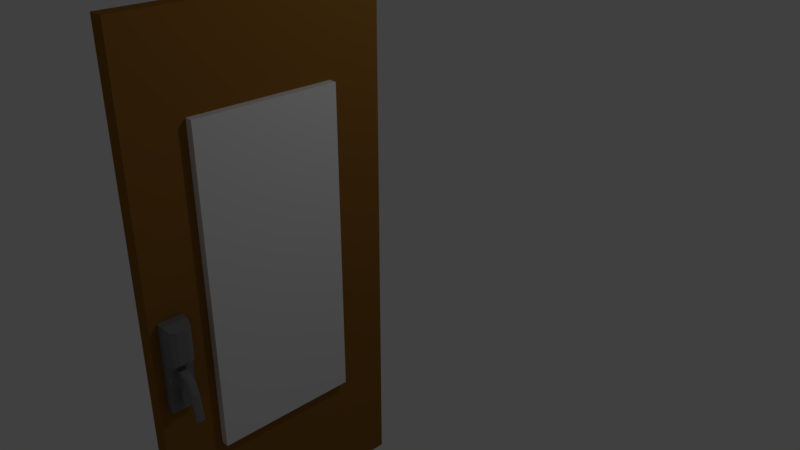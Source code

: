 # Source: Door.blend  (saved by Blender 2.79.0; exported with 4.5.12 LTS)
import bpy
from mathutils import Matrix  # noqa: F401  (used for matrix-valued properties, if any)

bpy.ops.wm.read_factory_settings(use_empty=True)
scene = bpy.context.scene
scene.name = 'Scene'

# ---- collections
col_collection_1 = bpy.data.collections.new('Collection 1'); scene.collection.children.link(col_collection_1)

# ---- materials (node trees are filled in below, after node groups)
mat_door = bpy.data.materials.new('Door')
mat_door.alpha_threshold = 0.0
mat_door.use_transparent_shadow = False
mat_door.diffuse_color = (0.281, 0.126, 0.02413, 1.0)
mat_door.roughness = 0.5
mat_mirror = bpy.data.materials.new('Mirror')
mat_mirror.alpha_threshold = 0.0
mat_mirror.use_transparent_shadow = False
mat_mirror.roughness = 0.5
mat_handle = bpy.data.materials.new('Handle')
mat_handle.alpha_threshold = 0.0
mat_handle.use_transparent_shadow = False
mat_handle.diffuse_color = (0.2079, 0.2079, 0.2079, 1.0)
mat_handle.roughness = 0.5

# ---- material node trees

# ---- world
world_world = bpy.data.worlds.new('World'); scene.world = world_world
world_world.color = (0.05088, 0.05088, 0.05088)
world_world.use_sun_shadow = False
world_world.sun_shadow_jitter_overblur = 0.0
world_world.cycles.sampling_method = 'MANUAL'

# ---- cameras
cam_camera = bpy.data.cameras.new('Camera')
cam_camera.clip_end = 100.0
cam_camera.lens = 35.0
cam_camera.sensor_width = 32.0
cam_camera.sensor_height = 18.0
cam_camera.ortho_scale = 7.314
cam_camera.dof.focus_distance = 0.0
cam_camera.dof.aperture_fstop = 128.0

# ---- lights
light_lamp = bpy.data.lights.new('Lamp', 'POINT')
light_lamp.transmission_factor = 0.0
light_lamp.cutoff_distance = 30.0
light_lamp.energy = 100.0
light_lamp.shadow_buffer_clip_start = 1.001
light_lamp.shadow_soft_size = 0.1
light_lamp.shadow_maximum_resolution = 0.006
light_lamp.use_absolute_resolution = True

# ---- meshes
me_door = bpy.data.meshes.new('Door')
me_door.from_pydata([(7.629e-07, -3.2, -3.0), (7.629e-07, -3.2, 3.6), (7.629e-07, -1.192e-07, -3.0), (7.629e-07, -1.192e-07, 3.6), (0.2, -3.2, -3.0), (0.2, -3.2, 3.6), (0.2, -1.192e-07, -3.0), (0.2, -1.192e-07, 3.6), (0.1, -2.5, -1.5), (0.1, -2.5, 2.5), (0.1, -0.7, -1.5), (0.1, -0.7, 2.5), (0.3, -2.5, -1.5), (0.3, -2.5, 2.5), (0.3, -0.7, -1.5), (0.3, -0.7, 2.5), (0.2, -3.1, -0.1), (0.2, -3.1, 0.4), (0.2, -2.8, -0.1), (0.2, -2.8, 0.4), (0.4, -3.074, -0.06988), (0.4, -3.074, 0.3621), (0.4, -2.826, -0.06988), (0.4, -2.826, 0.3621), (0.3, -2.8, -0.1), (0.3, -2.8, 0.4), (0.3, -3.1, -0.1), (0.3, -3.1, 0.4), (0.2, -2.8, -0.7), (0.2, -3.1, -0.7), (0.3, -2.8, -0.7), (0.3, -3.1, -0.7), (0.2, -3.1, -0.4), (0.3, -3.1, -0.4), (0.3, -2.8, -0.4), (0.2, -2.8, -0.4), (0.2, -3.1, -0.49), (0.3, -3.1, -0.49), (0.3, -2.8, -0.49), (0.2, -2.8, -0.49), (0.2, -2.9, -0.1), (0.2, -3.0, -0.1), (0.2, -3.0, 0.4), (0.2, -2.9, 0.4), (0.4302, -3.013, -0.05032), (0.4302, -2.887, -0.05032), (0.4302, -2.887, 0.3566), (0.4302, -3.013, 0.3566), (0.3, -2.9, 0.4), (0.3, -3.0, 0.4), (0.3, -2.9, -0.1), (0.3, -3.0, -0.1), (0.2, -2.9, -0.7), (0.2, -3.0, -0.7), (0.3, -2.9, -0.7), (0.3, -3.0, -0.7), (0.2, -2.9, -0.4), (0.2, -3.0, -0.4), (0.3, -3.0, -0.4), (0.3, -2.9, -0.4), (0.2, -2.9, -0.49), (0.2, -3.0, -0.49), (0.3, -3.0, -0.49), (0.3, -2.9, -0.49), (0.31, -3.0, -0.49), (0.31, -2.9, -0.49), (0.38, -3.0, -0.49), (0.38, -2.9, -0.49), (0.3, -3.1, -0.175), (0.3, -2.8, -0.175), (0.2, -2.8, -0.175), (0.2, -3.1, -0.175), (0.3, -2.9, -0.175), (0.3, -3.0, -0.175), (0.2, -3.0, -0.175), (0.2, -2.9, -0.175), (0.2, -3.1, -0.265), (0.3, -2.9, -0.265), (0.3, -3.0, -0.265), (0.2, -3.0, -0.265), (0.2, -2.9, -0.265), (0.3, -3.1, -0.265), (0.3, -2.8, -0.265), (0.2, -2.8, -0.265), (0.3, -2.986, -0.4126), (0.3, -2.914, -0.4126), (0.3, -2.986, -0.4774), (0.3, -2.914, -0.4774), (0.31, -2.986, -0.4126), (0.31, -2.914, -0.4126), (0.31, -2.986, -0.4774), (0.31, -2.914, -0.4774), (0.31, -3.0, -0.175), (0.31, -2.9, -0.175), (0.31, -2.9, -0.265), (0.31, -3.0, -0.265), (0.3, -2.995, -0.1795), (0.3, -2.905, -0.1795), (0.3, -2.905, -0.2605), (0.3, -2.995, -0.2605), (0.31, -2.905, -0.1795), (0.31, -2.905, -0.2605), (0.31, -2.995, -0.2605), (0.31, -2.995, -0.1795), (0.31, -2.982, -0.6), (0.31, -3.0, -0.545), (0.31, -2.989, -0.5958), (0.31, -2.995, -0.5839), (0.31, -2.999, -0.566), (0.31, -2.9, -0.545), (0.31, -2.918, -0.6), (0.31, -2.901, -0.566), (0.31, -2.905, -0.5839), (0.31, -2.911, -0.5958), (0.38, -3.0, -0.545), (0.38, -2.982, -0.6), (0.38, -2.999, -0.566), (0.38, -2.995, -0.5839), (0.38, -2.989, -0.5958), (0.38, -2.918, -0.6), (0.38, -2.9, -0.545), (0.38, -2.911, -0.5958), (0.38, -2.905, -0.5839), (0.38, -2.901, -0.566), (0.31, -2.934, -0.6046), (0.31, -2.966, -0.6046), (0.31, -2.95, -0.6071), (0.38, -2.966, -0.6046), (0.38, -2.934, -0.6046), (0.38, -2.95, -0.6071), (0.31, -3.0, -0.445), (0.31, -2.985, -0.4), (0.31, -2.986, -0.4129), (0.31, -2.999, -0.4278), (0.31, -2.996, -0.4132), (0.31, -2.991, -0.4034), (0.31, -2.915, -0.4), (0.31, -2.9, -0.445), (0.31, -2.914, -0.4129), (0.31, -2.909, -0.4034), (0.31, -2.904, -0.4132), (0.31, -2.901, -0.4278), (0.38, -2.985, -0.4), (0.38, -3.0, -0.445), (0.38, -2.991, -0.4034), (0.38, -2.996, -0.4132), (0.38, -2.999, -0.4278), (0.38, -2.9, -0.445), (0.38, -2.915, -0.4), (0.38, -2.901, -0.4278), (0.38, -2.904, -0.4132), (0.38, -2.909, -0.4034), (0.31, -2.967, -0.3946), (0.31, -2.95, -0.3925), (0.31, -2.932, -0.3946), (0.38, -2.967, -0.3946), (0.38, -2.95, -0.3925), (0.38, -2.932, -0.3946), (0.4373, -2.975, -0.2015), (0.3775, -3.0, -0.175), (0.4373, -3.0, -0.224), (0.4373, -2.925, -0.2015), (0.4373, -2.9, -0.224), (0.3775, -2.9, -0.175), (0.4277, -2.9, -0.256), (0.4277, -2.925, -0.2785), (0.3775, -2.9, -0.265), (0.3775, -3.0, -0.265), (0.4277, -2.975, -0.2785), (0.4277, -3.0, -0.256), (0.5653, -2.975, -0.3858), (0.5118, -2.975, -0.2544), (0.5023, -3.0, -0.264), (0.5558, -3.0, -0.3953), (0.5653, -2.925, -0.3858), (0.5558, -2.9, -0.3953), (0.5023, -2.9, -0.264), (0.5118, -2.925, -0.2544), (0.5395, -2.9, -0.4049), (0.5299, -2.925, -0.4144), (0.4832, -2.925, -0.3056), (0.4927, -2.9, -0.296), (0.5395, -3.0, -0.4049), (0.4927, -3.0, -0.296), (0.4832, -2.975, -0.3056), (0.5299, -2.975, -0.4144), (0.6085, -2.975, -0.7096), (0.5977, -2.975, -0.5955), (0.591, -3.0, -0.5955), (0.6017, -3.0, -0.7096), (0.6085, -2.925, -0.7096), (0.6017, -2.9, -0.7096), (0.591, -2.9, -0.5955), (0.5977, -2.925, -0.5955), (0.5891, -2.9, -0.7062), (0.5824, -2.925, -0.7062), (0.5679, -2.925, -0.6051), (0.5747, -2.9, -0.6051), (0.5891, -3.0, -0.7062), (0.5747, -3.0, -0.6051), (0.5679, -2.975, -0.6051), (0.5824, -2.975, -0.7062), (0.5976, -2.975, -0.728), (0.5741, -3.0, -0.739), (0.5686, -2.975, -0.7481), (0.5976, -2.925, -0.728), (0.5686, -2.925, -0.7481), (0.5741, -2.9, -0.739), (0.5615, -2.9, -0.7356), (0.5569, -2.925, -0.7414), (0.5733, -2.925, -0.7179), (0.5615, -3.0, -0.7356), (0.5733, -2.975, -0.7179), (0.5569, -2.975, -0.7414)], [], [(0, 1, 3, 2), (2, 3, 7, 6), (6, 7, 5, 4), (4, 5, 1, 0), (2, 6, 4, 0), (7, 3, 1, 5), (8, 9, 11, 10), (10, 11, 15, 14), (14, 15, 13, 12), (12, 13, 9, 8), (10, 14, 12, 8), (15, 11, 9, 13), (40, 43, 19, 18), (24, 25, 23, 22), (44, 47, 21, 20), (26, 27, 17, 16), (51, 44, 20, 26), (49, 42, 17, 27), (47, 49, 27, 21), (37, 36, 29, 31), (20, 21, 27, 26), (18, 19, 25, 24), (53, 55, 31, 29), (62, 37, 31, 55), (39, 38, 30, 28), (60, 39, 28, 52), (80, 83, 35, 56), (83, 82, 34, 35), (78, 81, 33, 58), (81, 76, 32, 33), (56, 35, 39, 60), (35, 34, 38, 39), (58, 33, 37, 62), (33, 32, 36, 37), (34, 59, 63, 38), (59, 58, 84, 85), (32, 57, 61, 36), (57, 56, 60, 61), (82, 77, 59, 34), (77, 78, 58, 59), (76, 79, 57, 32), (79, 80, 56, 57), (36, 61, 53, 29), (61, 60, 52, 53), (38, 63, 54, 30), (63, 62, 55, 54), (28, 30, 54, 52), (52, 54, 55, 53), (23, 25, 48, 46), (46, 48, 49, 47), (25, 19, 43, 48), (48, 43, 42, 49), (24, 22, 45, 50), (50, 45, 44, 51), (22, 23, 46, 45), (45, 46, 47, 44), (16, 17, 42, 41), (41, 42, 43, 40), (152, 131, 142, 155), (62, 63, 87, 86), (58, 62, 86, 84), (65, 64, 90, 91), (147, 149, 150, 151, 148, 157, 156, 155, 142, 144, 145, 146, 143, 66, 67), (64, 130, 132, 88, 90), (66, 64, 105, 114), (67, 66, 114, 116, 117, 118, 115, 127, 129, 128, 119, 121, 122, 123, 120), (65, 67, 120, 109), (41, 40, 75, 74), (16, 41, 74, 71), (50, 51, 73, 72), (24, 50, 72, 69), (26, 16, 71, 68), (51, 26, 68, 73), (18, 24, 69, 70), (40, 18, 70, 75), (74, 75, 80, 79), (71, 74, 79, 76), (160, 169, 183, 172), (69, 72, 77, 82), (68, 71, 76, 81), (73, 68, 81, 78), (70, 69, 82, 83), (75, 70, 83, 80), (92, 95, 167, 159), (168, 165, 180, 184), (174, 170, 187, 193), (164, 162, 176, 181), (190, 186, 202, 205), (93, 92, 159, 163), (95, 94, 166, 167), (94, 93, 163, 166), (206, 204, 213, 209), (185, 179, 196, 200), (178, 175, 192, 197), (173, 182, 199, 188), (84, 86, 90, 88), (86, 87, 91, 90), (85, 84, 88, 89), (87, 85, 89, 91), (65, 137, 147, 67), (130, 64, 66, 143), (63, 59, 85, 87), (138, 137, 65, 91, 89), (72, 73, 96, 97), (95, 92, 103, 102), (93, 94, 101, 100), (73, 78, 99, 96), (96, 99, 102, 103), (99, 98, 101, 102), (98, 97, 100, 101), (97, 96, 103, 100), (77, 72, 97, 98), (78, 77, 98, 99), (92, 93, 100, 103), (94, 95, 102, 101), (104, 115, 118, 106), (106, 118, 117, 107), (107, 117, 116, 108), (108, 116, 114, 105), (109, 120, 123, 111), (111, 123, 122, 112), (112, 122, 121, 113), (113, 121, 119, 110), (124, 110, 119, 128), (64, 65, 109, 111, 112, 113, 110, 124, 126, 125, 104, 106, 107, 108, 105), (124, 128, 129, 126), (126, 129, 127, 125), (104, 125, 127, 115), (130, 133, 132), (133, 134, 132), (134, 135, 132), (135, 131, 132), (136, 139, 138), (139, 140, 138), (140, 141, 138), (141, 137, 138), (142, 131, 135, 144), (144, 135, 134, 145), (145, 134, 133, 146), (146, 133, 130, 143), (136, 148, 151, 139), (139, 151, 150, 140), (140, 150, 149, 141), (141, 149, 147, 137), (132, 131, 152, 153, 154, 136, 138, 89, 88), (136, 154, 157, 148), (154, 153, 156, 157), (153, 152, 155, 156), (201, 195, 210, 212), (194, 191, 207, 208), (189, 198, 211, 203), (158, 159, 160), (161, 162, 163), (164, 165, 166), (167, 168, 169), (170, 171, 172, 173), (174, 175, 176, 177), (178, 179, 180, 181), (182, 183, 184, 185), (186, 187, 188, 189), (190, 191, 192, 193), (194, 195, 196, 197), (198, 199, 200, 201), (202, 203, 204), (205, 206, 207), (208, 209, 210), (211, 212, 213), (158, 161, 163, 159), (162, 164, 166, 163), (159, 167, 169, 160), (167, 166, 165, 168), (170, 174, 177, 171), (175, 178, 181, 176), (172, 183, 182, 173), (184, 180, 179, 185), (168, 184, 183, 169), (171, 158, 160, 172), (176, 162, 161, 177), (164, 181, 180, 165), (186, 190, 193, 187), (191, 194, 197, 192), (188, 199, 198, 189), (200, 196, 195, 201), (178, 197, 196, 179), (199, 182, 185, 200), (174, 193, 192, 175), (187, 170, 173, 188), (204, 206, 205, 202), (206, 209, 208, 207), (203, 211, 213, 204), (212, 210, 209, 213), (194, 208, 210, 195), (211, 198, 201, 212), (190, 205, 207, 191), (202, 186, 189, 203), (161, 158, 171, 177)])
me_door.polygons.foreach_set('material_index', [0, 0, 0, 0, 0, 0, 1, 1, 1, 1, 1, 1, 2, 2, 2, 2, 2, 2, 2, 2, 2, 2, 2, 2, 2, 2, 2, 2, 2, 2, 2, 2, 2, 2, 2, 2, 2, 2, 2, 2, 2, 2, 2, 2, 2, 2, 2, 2, 2, 2, 2, 2, 2, 2, 2, 2, 2, 2, 2, 2, 2, 2, 2, 2, 2, 2, 2, 2, 2, 2, 2, 2, 2, 2, 2, 2, 2, 2, 2, 2, 2, 2, 2, 2, 2, 2, 2, 2, 2, 2, 2, 2, 2, 2, 2, 2, 2, 2, 2, 2, 2, 2, 2, 2, 2, 2, 2, 2, 2, 2, 2, 2, 2, 2, 2, 2, 2, 2, 2, 2, 2, 2, 2, 2, 2, 2, 2, 2, 2, 2, 2, 2, 2, 2, 2, 2, 2, 2, 2, 2, 2, 2, 2, 2, 2, 2, 2, 2, 2, 2, 2, 2, 2, 2, 2, 2, 2, 2, 2, 2, 2, 2, 2, 2, 2, 2, 2, 2, 2, 2, 2, 2, 2, 2, 2, 2, 2, 2, 2, 2, 2, 2, 2, 2, 2, 2, 2, 2, 2, 2, 2, 2, 2, 2, 2, 2])
me_door.materials.append(mat_door)
me_door.materials.append(mat_mirror)
me_door.materials.append(mat_handle)
me_door.use_remesh_preserve_volume = False
me_door.use_remesh_preserve_attributes = False
me_door.use_mirror_vertex_groups = False
me_door.update()

# ---- objects
ob_lamp = bpy.data.objects.new('Lamp', light_lamp)
ob_camera = bpy.data.objects.new('Camera', cam_camera)
ob_door = bpy.data.objects.new('Door', me_door)

# ---- transforms, parenting, visibility, modifiers, constraints
ob_lamp.location = (4.076, 1.005, 5.904)
ob_lamp.rotation_euler = (0.6503, 0.05522, 1.866)
ob_lamp.lock_rotations_4d = False
ob_lamp.empty_display_type = 'ARROWS'
ob_lamp.color = (0.0, 0.0, 0.0, 0.0)
ob_lamp.lineart.crease_threshold = 0.0
ob_camera.location = (7.481, -6.508, 5.344)
ob_camera.rotation_euler = (1.109, 0.0, 0.8149)
ob_camera.lock_rotations_4d = False
ob_camera.empty_display_type = 'ARROWS'
ob_camera.color = (0.0, 0.0, 0.0, 0.0)
ob_camera.display_type = 'WIRE'
ob_camera.lineart.crease_threshold = 0.0
ob_door.location = (0.0, 0.0, 0.0)
ob_door.lineart.crease_threshold = 0.0

# ---- collection membership
col_collection_1.objects.link(ob_lamp)
col_collection_1.objects.link(ob_camera)
col_collection_1.objects.link(ob_door)

# ---- scene / render settings (as saved in the file)
scene.camera = ob_camera
scene.frame_start = 1; scene.frame_end = 250; scene.frame_set(1)
scene.render.engine = 'BLENDER_EEVEE_NEXT'
scene.render.resolution_percentage = 50
scene.render.dither_intensity = 0.0
scene.cycles.use_denoising = False
scene.cycles.samples = 128
scene.cycles.sampling_pattern = 'TABULATED_SOBOL'
scene.cycles.use_adaptive_sampling = False
scene.cycles.use_light_tree = False
scene.cycles.blur_glossy = 0.0
scene.cycles.sample_clamp_indirect = 0.0
scene.view_settings.view_transform = 'Standard'
bpy.context.view_layer.update()
